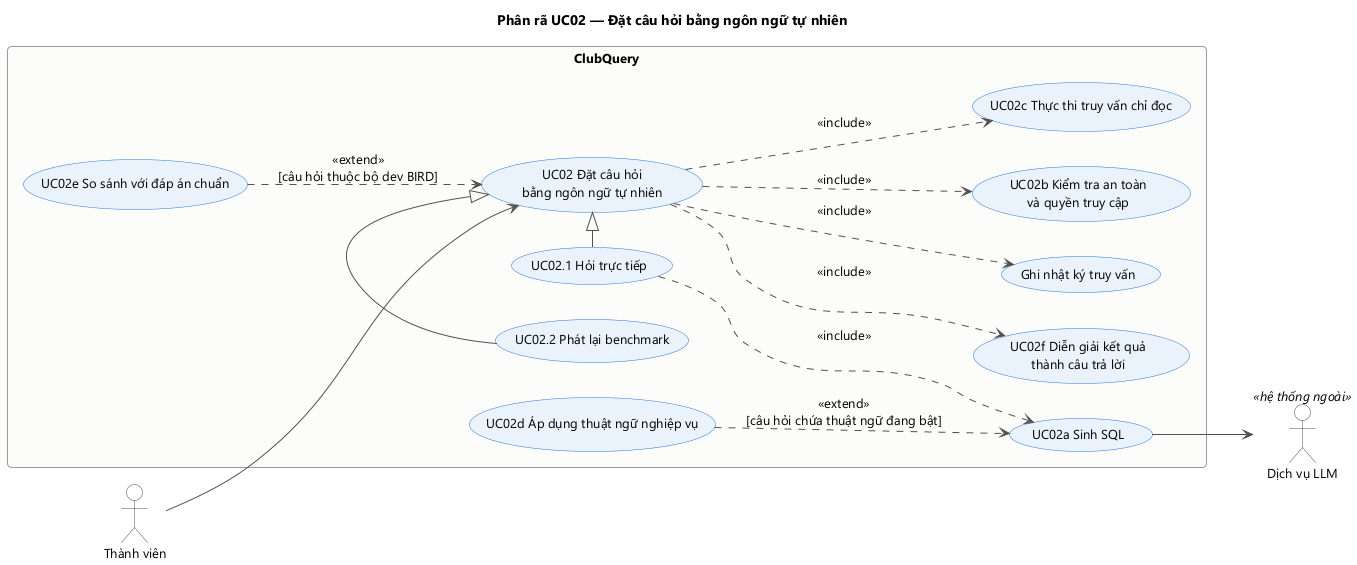

The diagram above was rendered by PlantUML. Its source (embedded in the PNG):
@startuml usecase_hoi_dap
!include _style.iuml
left to right direction
title Phân rã UC02 — Đặt câu hỏi bằng ngôn ngữ tự nhiên

actor "Thành viên" as TV
actor "Dịch vụ LLM" as LLM <<hệ thống ngoài>>

rectangle "ClubQuery" {
  usecase "UC02 Đặt câu hỏi\nbằng ngôn ngữ tự nhiên" as UC02
  usecase "UC02.1 Hỏi trực tiếp" as LIVE
  usecase "UC02.2 Phát lại benchmark" as REPLAY
  usecase "UC02a Sinh SQL" as GEN
  usecase "UC02b Kiểm tra an toàn\nvà quyền truy cập" as CHECK
  usecase "UC02c Thực thi truy vấn chỉ đọc" as EXEC
  usecase "UC02d Áp dụng thuật ngữ nghiệp vụ" as GLOSS
  usecase "UC02e So sánh với đáp án chuẩn" as GOLD
  usecase "UC02f Diễn giải kết quả\nthành câu trả lời" as ANS
  usecase "Ghi nhật ký truy vấn" as LOG
}

TV --> UC02
LIVE -|> UC02
REPLAY -|> UC02
LIVE ..> GEN : <<include>>
UC02 ..> CHECK : <<include>>
UC02 ..> EXEC : <<include>>
UC02 ..> ANS : <<include>>
UC02 ..> LOG : <<include>>
GLOSS ..> GEN : <<extend>>\n[câu hỏi chứa thuật ngữ đang bật]
GOLD ..> UC02 : <<extend>>\n[câu hỏi thuộc bộ dev BIRD]
GEN --> LLM
@enduml